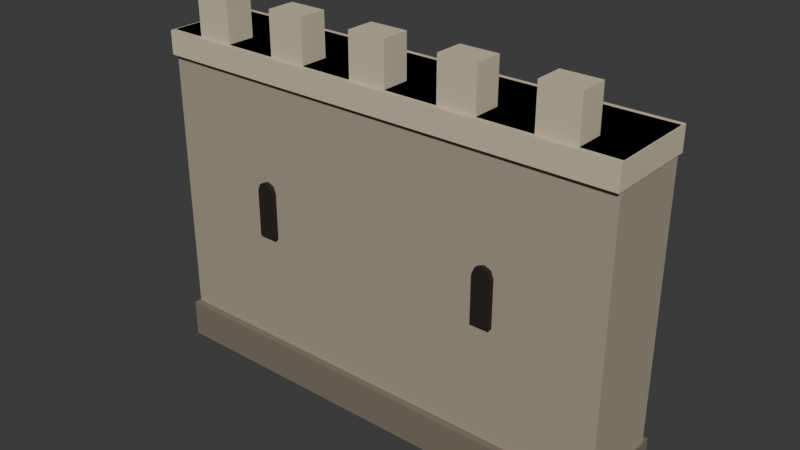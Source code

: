 # Source: siege_wall.blend  (saved by Blender 5.2.44; exported with 4.5.12 LTS)
import bpy
from mathutils import Matrix  # noqa: F401  (used for matrix-valued properties, if any)

bpy.ops.wm.read_factory_settings(use_empty=True)
scene = bpy.context.scene
scene.name = 'Scene'

# ---- collections
col_collection = bpy.data.collections.new('Collection'); scene.collection.children.link(col_collection)

# ---- materials (node trees are filled in below, after node groups)
mat_castle_stone = bpy.data.materials.new('castle_stone')
mat_castle_stone.diffuse_color = (0.3763, 0.3278, 0.2423, 1.0)
mat_castle_stone_light = bpy.data.materials.new('castle_stone_light')
mat_castle_stone_light.diffuse_color = (0.624, 0.5457, 0.3813, 1.0)
mat_castle_stone_dark = bpy.data.materials.new('castle_stone_dark')
mat_castle_stone_dark.diffuse_color = (0.1946, 0.1683, 0.1221, 1.0)
mat_castle_dark = bpy.data.materials.new('castle_dark')
mat_castle_dark.diffuse_color = (0.01764, 0.01161, 0.008023, 1.0)

# ---- material node trees
mat_castle_stone.use_nodes = True; mat_castle_stone.node_tree.nodes.clear()
_N = mat_castle_stone.node_tree.nodes; _L = mat_castle_stone.node_tree.links
n0 = _N.new('ShaderNodeBsdfPrincipled'); n0.name = 'Principled BSDF'; n0.location = (-200, 100)
n0.inputs[0].default_value = (0.3763, 0.3278, 0.2423, 1.0)
n0.inputs[2].default_value = 0.78
n0.inputs[10].default_value = 0.005
n1 = _N.new('ShaderNodeOutputMaterial'); n1.name = 'Material Output'; n1.location = (200, 100)
_L.new(n0.outputs[0], n1.inputs[0])
n1.is_active_output = True
mat_castle_stone_light.use_nodes = True; mat_castle_stone_light.node_tree.nodes.clear()
_N = mat_castle_stone_light.node_tree.nodes; _L = mat_castle_stone_light.node_tree.links
n0 = _N.new('ShaderNodeBsdfPrincipled'); n0.name = 'Principled BSDF'; n0.location = (-200, 100)
n0.inputs[0].default_value = (0.624, 0.5457, 0.3813, 1.0)
n0.inputs[2].default_value = 0.78
n0.inputs[10].default_value = 0.005
n1 = _N.new('ShaderNodeOutputMaterial'); n1.name = 'Material Output'; n1.location = (200, 100)
_L.new(n0.outputs[0], n1.inputs[0])
n1.is_active_output = True
mat_castle_stone_dark.use_nodes = True; mat_castle_stone_dark.node_tree.nodes.clear()
_N = mat_castle_stone_dark.node_tree.nodes; _L = mat_castle_stone_dark.node_tree.links
n0 = _N.new('ShaderNodeBsdfPrincipled'); n0.name = 'Principled BSDF'; n0.location = (-200, 100)
n0.inputs[0].default_value = (0.1946, 0.1683, 0.1221, 1.0)
n0.inputs[2].default_value = 0.78
n0.inputs[10].default_value = 0.005
n1 = _N.new('ShaderNodeOutputMaterial'); n1.name = 'Material Output'; n1.location = (200, 100)
_L.new(n0.outputs[0], n1.inputs[0])
n1.is_active_output = True
mat_castle_dark.use_nodes = True; mat_castle_dark.node_tree.nodes.clear()
_N = mat_castle_dark.node_tree.nodes; _L = mat_castle_dark.node_tree.links
n0 = _N.new('ShaderNodeBsdfPrincipled'); n0.name = 'Principled BSDF'; n0.location = (-200, 100)
n0.inputs[0].default_value = (0.01764, 0.01161, 0.008023, 1.0)
n0.inputs[2].default_value = 0.78
n0.inputs[10].default_value = 0.005
n1 = _N.new('ShaderNodeOutputMaterial'); n1.name = 'Material Output'; n1.location = (200, 100)
_L.new(n0.outputs[0], n1.inputs[0])
n1.is_active_output = True

# ---- world
world_world = bpy.data.worlds.new('World'); scene.world = world_world
world_world.use_nodes = True; world_world.node_tree.nodes.clear()
_N = world_world.node_tree.nodes; _L = world_world.node_tree.links
n0 = _N.new('ShaderNodeOutputWorld'); n0.name = 'World Output'; n0.location = (200, 100)
n1 = _N.new('ShaderNodeBackground'); n1.name = 'Background'; n1.location = (-200, 100)
n1.inputs[0].default_value = (0.05088, 0.05088, 0.05088, 1.0)
_L.new(n1.outputs[0], n0.inputs[0])
n0.is_active_output = True
world_world.color = (0.05088, 0.05088, 0.05088)
world_world.sun_shadow_jitter_overblur = 0.0

# ---- meshes
me_cube = bpy.data.meshes.new('Cube')
me_cube.from_pydata([(-5.0, -0.9, 0.0), (-5.0, -0.9, 7.0), (-5.0, 0.9, 0.0), (-5.0, 0.9, 7.0), (5.0, -0.9, 0.0), (5.0, -0.9, 7.0), (5.0, 0.9, 0.0), (5.0, 0.9, 7.0), (-5.025, -1.0, 6.5), (-5.025, -1.0, 7.0), (-5.025, 1.0, 6.5), (-5.025, 1.0, 7.0), (5.025, -1.0, 6.5), (5.025, -1.0, 7.0), (5.025, 1.0, 6.5), (5.025, 1.0, 7.0), (-5.025, -1.05, 0.0), (-5.025, -1.05, 0.8), (-5.025, 1.05, 0.0), (-5.025, 1.05, 0.8), (5.025, -1.05, 0.0), (5.025, -1.05, 0.8), (5.025, 1.05, 0.0), (5.025, 1.05, 0.8), (-4.24, -0.9, 7.0), (-4.24, -0.9, 7.9), (-4.24, -0.3, 7.0), (-4.24, -0.3, 7.9), (-3.44, -0.9, 7.0), (-3.44, -0.9, 7.9), (-3.44, -0.3, 7.0), (-3.44, -0.3, 7.9), (-2.32, -0.9, 7.0), (-2.32, -0.9, 7.9), (-2.32, -0.3, 7.0), (-2.32, -0.3, 7.9), (-1.52, -0.9, 7.0), (-1.52, -0.9, 7.9), (-1.52, -0.3, 7.0), (-1.52, -0.3, 7.9), (-0.4, -0.9, 7.0), (-0.4, -0.9, 7.9), (-0.4, -0.3, 7.0), (-0.4, -0.3, 7.9), (0.4, -0.9, 7.0), (0.4, -0.9, 7.9), (0.4, -0.3, 7.0), (0.4, -0.3, 7.9), (1.52, -0.9, 7.0), (1.52, -0.9, 7.9), (1.52, -0.3, 7.0), (1.52, -0.3, 7.9), (2.32, -0.9, 7.0), (2.32, -0.9, 7.9), (2.32, -0.3, 7.0), (2.32, -0.3, 7.9), (3.44, -0.9, 7.0), (3.44, -0.9, 7.9), (3.44, -0.3, 7.0), (3.44, -0.3, 7.9), (4.24, -0.9, 7.0), (4.24, -0.9, 7.9), (4.24, -0.3, 7.0), (4.24, -0.3, 7.9), (-2.8, -0.99, 4.2), (-2.741, -0.99, 4.341), (-2.6, -0.99, 4.4), (-2.459, -0.99, 4.341), (-2.4, -0.99, 4.2), (-2.4, -0.99, 3.2), (-2.8, -0.99, 3.2), (-2.8, -0.87, 4.2), (-2.741, -0.87, 4.341), (-2.6, -0.87, 4.4), (-2.459, -0.87, 4.341), (-2.4, -0.87, 4.2), (-2.4, -0.87, 3.2), (-2.8, -0.87, 3.2), (2.4, -0.99, 4.2), (2.459, -0.99, 4.341), (2.6, -0.99, 4.4), (2.741, -0.99, 4.341), (2.8, -0.99, 4.2), (2.8, -0.99, 3.2), (2.4, -0.99, 3.2), (2.4, -0.87, 4.2), (2.459, -0.87, 4.341), (2.6, -0.87, 4.4), (2.741, -0.87, 4.341), (2.8, -0.87, 4.2), (2.8, -0.87, 3.2), (2.4, -0.87, 3.2)], [], [(0, 1, 3, 2), (2, 3, 7, 6), (6, 7, 5, 4), (4, 5, 1, 0), (2, 6, 4, 0), (7, 3, 1, 5), (8, 9, 11, 10), (10, 11, 15, 14), (14, 15, 13, 12), (12, 13, 9, 8), (10, 14, 12, 8), (15, 11, 9, 13), (16, 17, 19, 18), (18, 19, 23, 22), (22, 23, 21, 20), (20, 21, 17, 16), (18, 22, 20, 16), (23, 19, 17, 21), (24, 25, 27, 26), (26, 27, 31, 30), (30, 31, 29, 28), (28, 29, 25, 24), (26, 30, 28, 24), (31, 27, 25, 29), (32, 33, 35, 34), (34, 35, 39, 38), (38, 39, 37, 36), (36, 37, 33, 32), (34, 38, 36, 32), (39, 35, 33, 37), (40, 41, 43, 42), (42, 43, 47, 46), (46, 47, 45, 44), (44, 45, 41, 40), (42, 46, 44, 40), (47, 43, 41, 45), (48, 49, 51, 50), (50, 51, 55, 54), (54, 55, 53, 52), (52, 53, 49, 48), (50, 54, 52, 48), (55, 51, 49, 53), (56, 57, 59, 58), (58, 59, 63, 62), (62, 63, 61, 60), (60, 61, 57, 56), (58, 62, 60, 56), (63, 59, 57, 61), (70, 69, 68, 67, 66, 65, 64), (71, 72, 73, 74, 75, 76, 77), (64, 65, 72, 71), (65, 66, 73, 72), (66, 67, 74, 73), (67, 68, 75, 74), (68, 69, 76, 75), (69, 70, 77, 76), (70, 64, 71, 77), (84, 83, 82, 81, 80, 79, 78), (85, 86, 87, 88, 89, 90, 91), (78, 79, 86, 85), (79, 80, 87, 86), (80, 81, 88, 87), (81, 82, 89, 88), (82, 83, 90, 89), (83, 84, 91, 90), (84, 78, 85, 91)])
me_cube.polygons.foreach_set('material_index', [0, 0, 0, 0, 0, 0, 1, 1, 1, 1, 1, 1, 2, 2, 2, 2, 2, 2, 1, 1, 1, 1, 1, 1, 1, 1, 1, 1, 1, 1, 1, 1, 1, 1, 1, 1, 1, 1, 1, 1, 1, 1, 1, 1, 1, 1, 1, 1, 3, 3, 3, 3, 3, 3, 3, 3, 3, 3, 3, 3, 3, 3, 3, 3, 3, 3])
_uv = me_cube.uv_layers.new(name='UVMap')
_uv.uv.foreach_set('vector', [0.375, 0.0, 0.625, 0.0, 0.625, 0.25, 0.375, 0.25, 0.375, 0.25, 0.625, 0.25, 0.625, 0.5, 0.375, 0.5, 0.375, 0.5, 0.625, 0.5, 0.625, 0.75, 0.375, 0.75, 0.375, 0.75, 0.625, 0.75, 0.625, 1.0, 0.375, 1.0, 0.125, 0.5, 0.375, 0.5, 0.375, 0.75, 0.125, 0.75, 0.625, 0.5, 0.875, 0.5, 0.875, 0.75, 0.625, 0.75, 0.375, 0.0, 0.625, 0.0, 0.625, 0.25, 0.375, 0.25, 0.375, 0.25, 0.625, 0.25, 0.625, 0.5, 0.375, 0.5, 0.375, 0.5, 0.625, 0.5, 0.625, 0.75, 0.375, 0.75, 0.375, 0.75, 0.625, 0.75, 0.625, 1.0, 0.375, 1.0, 0.125, 0.5, 0.375, 0.5, 0.375, 0.75, 0.125, 0.75, 0.625, 0.5, 0.875, 0.5, 0.875, 0.75, 0.625, 0.75, 0.375, 0.0, 0.625, 0.0, 0.625, 0.25, 0.375, 0.25, 0.375, 0.25, 0.625, 0.25, 0.625, 0.5, 0.375, 0.5, 0.375, 0.5, 0.625, 0.5, 0.625, 0.75, 0.375, 0.75, 0.375, 0.75, 0.625, 0.75, 0.625, 1.0, 0.375, 1.0, 0.125, 0.5, 0.375, 0.5, 0.375, 0.75, 0.125, 0.75, 0.625, 0.5, 0.875, 0.5, 0.875, 0.75, 0.625, 0.75, 0.375, 0.0, 0.625, 0.0, 0.625, 0.25, 0.375, 0.25, 0.375, 0.25, 0.625, 0.25, 0.625, 0.5, 0.375, 0.5, 0.375, 0.5, 0.625, 0.5, 0.625, 0.75, 0.375, 0.75, 0.375, 0.75, 0.625, 0.75, 0.625, 1.0, 0.375, 1.0, 0.125, 0.5, 0.375, 0.5, 0.375, 0.75, 0.125, 0.75, 0.625, 0.5, 0.875, 0.5, 0.875, 0.75, 0.625, 0.75, 0.375, 0.0, 0.625, 0.0, 0.625, 0.25, 0.375, 0.25, 0.375, 0.25, 0.625, 0.25, 0.625, 0.5, 0.375, 0.5, 0.375, 0.5, 0.625, 0.5, 0.625, 0.75, 0.375, 0.75, 0.375, 0.75, 0.625, 0.75, 0.625, 1.0, 0.375, 1.0, 0.125, 0.5, 0.375, 0.5, 0.375, 0.75, 0.125, 0.75, 0.625, 0.5, 0.875, 0.5, 0.875, 0.75, 0.625, 0.75, 0.375, 0.0, 0.625, 0.0, 0.625, 0.25, 0.375, 0.25, 0.375, 0.25, 0.625, 0.25, 0.625, 0.5, 0.375, 0.5, 0.375, 0.5, 0.625, 0.5, 0.625, 0.75, 0.375, 0.75, 0.375, 0.75, 0.625, 0.75, 0.625, 1.0, 0.375, 1.0, 0.125, 0.5, 0.375, 0.5, 0.375, 0.75, 0.125, 0.75, 0.625, 0.5, 0.875, 0.5, 0.875, 0.75, 0.625, 0.75, 0.375, 0.0, 0.625, 0.0, 0.625, 0.25, 0.375, 0.25, 0.375, 0.25, 0.625, 0.25, 0.625, 0.5, 0.375, 0.5, 0.375, 0.5, 0.625, 0.5, 0.625, 0.75, 0.375, 0.75, 0.375, 0.75, 0.625, 0.75, 0.625, 1.0, 0.375, 1.0, 0.125, 0.5, 0.375, 0.5, 0.375, 0.75, 0.125, 0.75, 0.625, 0.5, 0.875, 0.5, 0.875, 0.75, 0.625, 0.75, 0.375, 0.0, 0.625, 0.0, 0.625, 0.25, 0.375, 0.25, 0.375, 0.25, 0.625, 0.25, 0.625, 0.5, 0.375, 0.5, 0.375, 0.5, 0.625, 0.5, 0.625, 0.75, 0.375, 0.75, 0.375, 0.75, 0.625, 0.75, 0.625, 1.0, 0.375, 1.0, 0.125, 0.5, 0.375, 0.5, 0.375, 0.75, 0.125, 0.75, 0.625, 0.5, 0.875, 0.5, 0.875, 0.75, 0.625, 0.75, 0.5, 1.0, 0.8909, 0.8117, 0.9875, 0.3887, 0.7169, 0.04952, 0.2831, 0.04952, 0.01254, 0.3887, 0.1091, 0.8117, 0.5, 1.0, 0.8909, 0.8117, 0.9875, 0.3887, 0.7169, 0.04952, 0.2831, 0.04952, 0.01254, 0.3887, 0.1091, 0.8117, 0.0, 0.0, 1.0, 0.0, 1.0, 1.0, 0.0, 1.0, 0.0, 0.0, 1.0, 0.0, 1.0, 1.0, 0.0, 1.0, 0.0, 0.0, 1.0, 0.0, 1.0, 1.0, 0.0, 1.0, 0.0, 0.0, 1.0, 0.0, 1.0, 1.0, 0.0, 1.0, 0.0, 0.0, 1.0, 0.0, 1.0, 1.0, 0.0, 1.0, 0.0, 0.0, 1.0, 0.0, 1.0, 1.0, 0.0, 1.0, 0.0, 0.0, 1.0, 0.0, 1.0, 1.0, 0.0, 1.0, 0.5, 1.0, 0.8909, 0.8117, 0.9875, 0.3887, 0.7169, 0.04952, 0.2831, 0.04952, 0.01254, 0.3887, 0.1091, 0.8117, 0.5, 1.0, 0.8909, 0.8117, 0.9875, 0.3887, 0.7169, 0.04952, 0.2831, 0.04952, 0.01254, 0.3887, 0.1091, 0.8117, 0.0, 0.0, 1.0, 0.0, 1.0, 1.0, 0.0, 1.0, 0.0, 0.0, 1.0, 0.0, 1.0, 1.0, 0.0, 1.0, 0.0, 0.0, 1.0, 0.0, 1.0, 1.0, 0.0, 1.0, 0.0, 0.0, 1.0, 0.0, 1.0, 1.0, 0.0, 1.0, 0.0, 0.0, 1.0, 0.0, 1.0, 1.0, 0.0, 1.0, 0.0, 0.0, 1.0, 0.0, 1.0, 1.0, 0.0, 1.0, 0.0, 0.0, 1.0, 0.0, 1.0, 1.0, 0.0, 1.0])
me_cube.materials.append(mat_castle_stone)
me_cube.materials.append(mat_castle_stone_light)
me_cube.materials.append(mat_castle_stone_dark)
me_cube.materials.append(mat_castle_dark)
me_cube.update()

# ---- objects
ob_siege_wall = bpy.data.objects.new('siege_wall', me_cube)

# ---- transforms, parenting, visibility, modifiers, constraints
ob_siege_wall.location = (0.0, 0.0, 0.0)
_vg = ob_siege_wall.vertex_groups.new(name='root')

# ---- collection membership
col_collection.objects.link(ob_siege_wall)

# ---- scene / render settings (as saved in the file)
scene.frame_start = 1; scene.frame_end = 250; scene.frame_set(1)
scene.render.engine = 'BLENDER_EEVEE_NEXT'
scene.render.bake_bias = 0.0
scene.render.bake_samples = 0
scene.render.compositor_device = 'GPU'
scene.eevee.use_volume_custom_range = False
scene.eevee.fast_gi_thickness_near = 0.1
scene.eevee.fast_gi_thickness_far = 0.0
scene.eevee.ray_tracing_options.screen_trace_thickness = 0.1
bpy.context.view_layer.update()

# ---- added for rendering (the .blend has no active camera and no usable light): camera, sun
cam_auto = bpy.data.cameras.new('AutoCamera')
cam_auto.lens = 50.0
cam_auto.sensor_width = 36.0
cam_auto.clip_end = 1000.0
ob_auto_camera = bpy.data.objects.new('AutoCamera', cam_auto)
scene.collection.objects.link(ob_auto_camera)
ob_auto_camera.location = (11.9859, -14.3831, 13.5388)
ob_auto_camera.rotation_euler = (1.09748, -7.21219e-08, 0.694738)
scene.camera = ob_auto_camera
light_auto_sun = bpy.data.lights.new('AutoSun', 'SUN')
light_auto_sun.energy = 3.0
light_auto_sun.angle = 0.0523599
ob_auto_sun = bpy.data.objects.new('AutoSun', light_auto_sun)
scene.collection.objects.link(ob_auto_sun)
ob_auto_sun.rotation_euler = (0.872665, 0.174533, 0.523599)
bpy.context.view_layer.update()
